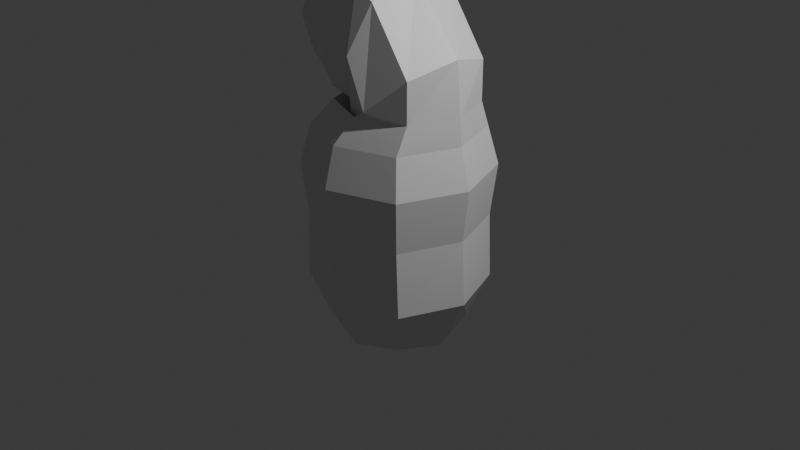 # Source: bear.blend  (saved by Blender 5.1.30; exported with 4.5.12 LTS)
import bpy
from mathutils import Matrix  # noqa: F401  (used for matrix-valued properties, if any)

bpy.ops.wm.read_factory_settings(use_empty=True)
scene = bpy.context.scene
scene.name = 'Scene'

# ---- collections
col_collection = bpy.data.collections.new('Collection'); scene.collection.children.link(col_collection)

# ---- materials (node trees are filled in below, after node groups)
mat_material = bpy.data.materials.new('Material')
mat_material.alpha_threshold = 0.0
mat_material.use_backface_culling_lightprobe_volume = False
mat_material.roughness = 0.5
mat_material.line_color = (0.0, 0.0, 0.0, 1.0)

# ---- material node trees
mat_material.use_nodes = True; mat_material.node_tree.nodes.clear()
_N = mat_material.node_tree.nodes; _L = mat_material.node_tree.links
n0 = _N.new('ShaderNodeOutputMaterial'); n0.name = 'Material Output'; n0.location = (200, 100)
n1 = _N.new('ShaderNodeBsdfPrincipled'); n1.name = 'Principled BSDF'; n1.location = (-200, 100)
_L.new(n1.outputs[0], n0.inputs[0])
n0.is_active_output = True

# ---- world
world_world = bpy.data.worlds.new('World'); scene.world = world_world
world_world.use_nodes = True; world_world.node_tree.nodes.clear()
_N = world_world.node_tree.nodes; _L = world_world.node_tree.links
n0 = _N.new('ShaderNodeOutputWorld'); n0.name = 'World Output'; n0.location = (200, 100)
n1 = _N.new('ShaderNodeBackground'); n1.name = 'Background'; n1.location = (-200, 100)
n1.inputs[0].default_value = (0.05088, 0.05088, 0.05088, 1.0)
_L.new(n1.outputs[0], n0.inputs[0])
n0.is_active_output = True
world_world.color = (0.05088, 0.05088, 0.05088)
world_world.sun_shadow_jitter_overblur = 0.0

# ---- cameras
cam_camera = bpy.data.cameras.new('Camera')
cam_camera.clip_end = 100.0
cam_camera.ortho_scale = 7.314

# ---- lights
light_light = bpy.data.lights.new('Light', 'POINT')
light_light.energy = 1000.0
light_light.shadow_soft_size = 0.1

# ---- meshes
me_cube = bpy.data.meshes.new('Cube')
me_cube.from_pydata([(1.117, 0.5, 0.5), (1.117, 0.5, -0.5), (1.117, -0.5, 0.5), (1.117, -0.5, -0.5), (0.6169, 0.6494, -0.6754), (1.226, 0.6096, 1.863e-09), (1.226, -0.6096, 1.863e-09), (0.6169, -0.6494, 0.6754), (1.226, -1.863e-09, 0.6096), (0.6169, -0.6494, -0.6754), (0.6169, 0.6494, 0.6754), (1.226, -1.863e-09, -0.6096), (0.6169, 9.418e-09, 0.9302), (0.6169, -0.8944, 4.254e-09), (0.6169, -5.466e-09, -0.9302), (1.456, 9.313e-09, 0.0), (0.6169, 0.8944, 7.35e-09), (-1.032, 0.6096, -0.6096), (-1.032, -0.6096, 0.6096), (-1.032, -0.6096, -0.6096), (-1.032, 0.6096, 0.6096), (-1.032, -2.409e-08, 0.8395), (-1.032, -0.8395, 4.657e-09), (-1.032, -3.806e-08, -0.8395), (-1.032, 0.8395, 7.451e-09), (-0.6199, -0.6912, -0.6912), (-0.07018, -0.6453, -0.6453), (-0.07018, -0.8887, 4.056e-09), (-0.6199, -0.9519, 3.285e-09), (-0.6199, -0.6912, 0.6912), (-0.07018, -0.6453, 0.6453), (-0.07018, -5.134e-09, 0.8887), (-0.6199, -1.113e-08, 0.9519), (-0.6199, 0.6912, 0.6912), (-0.07018, 0.6453, 0.6453), (-0.07018, -1.992e-08, -0.8887), (-0.6199, -2.697e-08, -0.9519), (-0.6199, 0.9519, 6.453e-09), (-0.07018, 0.8887, 7.014e-09), (-0.07018, 0.6453, -0.6453), (-0.6199, 0.6912, -0.6912), (-1.309, 0.4921, -0.3954), (-1.309, 0.6778, 0.1143), (-1.309, -2.628e-08, 0.8164), (-1.309, -0.4921, 0.6241), (-1.309, -0.4921, -0.3954), (-1.309, -3.756e-08, -0.5877), (-1.309, 0.4921, 0.6241), (-1.309, -0.6778, 0.1143), (-1.865, -0.6778, 0.03108), (-2.355, 0.4921, 0.1716), (-1.19, -4.822e-08, -0.1625), (-1.375, -0.4921, -0.1094), (-2.355, -0.4921, 0.1716), (-2.54, -3.694e-08, 0.2246), (-1.865, 0.6778, -0.251), (-1.375, 0.4921, -0.1094), (-2.226, -0.1344, -1.043), (-2.102, 0.1344, -1.187), (-2.102, -0.1344, -1.187), (-1.958, 0.1344, -1.063), (-1.968, -8.037e-08, -1.197), (-1.99, -0.1102, -1.171), (-2.21, -0.1102, -1.155), (-1.99, 0.1102, -1.171), (-2.21, 0.1102, -1.155), (-1.04, 0.4921, -0.1306), (-1.383, 0.6778, 0.2469), (-1.855, -2.628e-08, 0.7668), (-1.725, -0.4921, 0.6244), (-1.04, -0.4921, -0.1306), (-0.911, -3.756e-08, -0.273), (-1.725, 0.4921, 0.6244), (-1.383, -0.6778, 0.2469), (-1.436, 0.4921, -0.3984), (-1.944, 0.6778, -0.3601), (-2.644, -6.705e-08, -0.3074), (-2.453, -0.4921, -0.03981), (-1.436, -0.4921, -0.3984), (-1.244, -7.833e-08, -0.4129), (-2.453, 0.4921, -0.3219), (-1.944, -0.6778, -0.3601), (-1.679, 0.415, -0.7607), (-2.506, -0.415, -0.6984), (-1.679, -0.415, -0.7607), (-2.506, 0.415, -0.6984), (-2.662, -6.721e-08, -0.6866), (-2.092, -0.5716, -0.7296), (-1.522, -7.672e-08, -0.7725), (-2.092, 0.5716, -0.7296), (-1.586, 0.4555, -0.5774), (-2.665, -6.682e-08, -0.4961), (-1.586, -0.4555, -0.5774), (-2.494, 0.4555, -0.509), (-2.04, -0.6274, -0.5432), (-1.414, -7.726e-08, -0.5904), (-2.494, -0.4555, -0.509), (-2.04, 0.6274, -0.5432), (-1.958, -0.1344, -1.063), (-2.236, -8.242e-08, -1.177), (-2.226, 0.1344, -1.043), (-2.276, -8.201e-08, -1.039), (-2.092, -0.1851, -1.053), (-1.907, -8.509e-08, -1.067), (-2.092, 0.1851, -1.053), (-2.21, 0.1102, -1.155), (-1.99, 0.1102, -1.171), (-2.21, -0.1102, -1.155), (-1.99, -0.1102, -1.171), (-1.968, -8.037e-08, -1.197), (-2.102, -0.1344, -1.187), (-2.102, 0.1344, -1.187), (-2.236, -8.242e-08, -1.177), (-2.105, -8.16e-08, -1.238)], [], [(0, 10, 12, 8), (8, 12, 7, 2), (3, 6, 13, 9), (6, 2, 7, 13), (36, 25, 19, 23), (28, 29, 18, 22), (25, 28, 22, 19), (32, 33, 20, 21), (29, 32, 21, 18), (4, 1, 11, 14), (14, 11, 3, 9), (33, 37, 24, 20), (1, 5, 15, 11), (5, 0, 8, 15), (15, 8, 2, 6), (11, 15, 6, 3), (40, 36, 23, 17), (37, 40, 17, 24), (16, 10, 0, 5), (4, 16, 5, 1), (17, 23, 46, 41), (22, 18, 44, 48), (20, 24, 42, 47), (19, 22, 48, 45), (21, 20, 47, 43), (23, 19, 45, 46), (18, 21, 43, 44), (24, 17, 41, 42), (16, 4, 39, 38), (38, 39, 40, 37), (4, 14, 35, 39), (39, 35, 36, 40), (10, 16, 38, 34), (34, 38, 37, 33), (7, 12, 31, 30), (30, 31, 32, 29), (12, 10, 34, 31), (31, 34, 33, 32), (9, 13, 27, 26), (26, 27, 28, 25), (13, 7, 30, 27), (27, 30, 29, 28), (14, 9, 26, 35), (35, 26, 25, 36), (43, 47, 72, 68), (41, 46, 71, 66), (44, 43, 68, 69), (45, 48, 73, 70), (46, 45, 70, 71), (42, 41, 66, 67), (48, 44, 69, 73), (47, 42, 67, 72), (98, 102, 59, 62), (102, 57, 63, 59), (101, 99, 63, 57), (100, 65, 99, 101), (90, 95, 88, 82), (94, 96, 83, 87), (93, 97, 89, 85), (92, 94, 87, 84), (91, 93, 85, 86), (95, 92, 84, 88), (96, 91, 86, 83), (97, 90, 82, 89), (74, 79, 95, 90), (81, 77, 96, 94), (80, 75, 97, 93), (78, 81, 94, 92), (76, 80, 93, 91), (79, 78, 92, 95), (77, 76, 91, 96), (75, 74, 90, 97), (86, 85, 100, 101), (88, 84, 98, 103), (83, 86, 101, 57), (89, 82, 60, 104), (82, 88, 103, 60), (87, 83, 57, 102), (85, 89, 104, 100), (84, 87, 102, 98), (61, 62, 108, 109), (62, 59, 110, 108), (65, 58, 111, 105), (63, 99, 112, 107), (64, 60, 103, 61), (61, 103, 98, 62), (64, 58, 104, 60), (58, 65, 100, 104), (66, 71, 51, 56), (72, 67, 55, 50), (68, 72, 50, 54), (69, 68, 54, 53), (73, 69, 53, 49), (70, 73, 49, 52), (71, 70, 52, 51), (67, 66, 56, 55), (56, 51, 79, 74), (55, 56, 74, 75), (51, 52, 78, 79), (52, 49, 81, 78), (49, 53, 77, 81), (53, 54, 76, 77), (54, 50, 80, 76), (50, 55, 75, 80), (108, 110, 113, 109), (110, 107, 112, 113), (113, 112, 105, 111), (109, 113, 111, 106), (99, 65, 105, 112), (58, 64, 106, 111), (59, 63, 107, 110), (64, 61, 109, 106)])
_uv = me_cube.uv_layers.new(name='UVMap')
_uv.uv.foreach_set('vector', [0.625, 0.5, 0.75, 0.5, 0.75, 0.625, 0.625, 0.625, 0.625, 0.625, 0.75, 0.625, 0.75, 0.75, 0.625, 0.75, 0.375, 0.75, 0.5, 0.75, 0.5, 0.875, 0.375, 0.875, 0.5, 0.75, 0.625, 0.75, 0.625, 0.875, 0.5, 0.875, 0.25, 0.625, 0.25, 0.75, 0.25, 0.75, 0.25, 0.625, 0.5, 0.875, 0.625, 0.875, 0.625, 0.875, 0.5, 0.875, 0.375, 0.875, 0.5, 0.875, 0.5, 0.875, 0.375, 0.875, 0.75, 0.625, 0.75, 0.5, 0.75, 0.5, 0.75, 0.625, 0.75, 0.75, 0.75, 0.625, 0.75, 0.625, 0.75, 0.75, 0.25, 0.5, 0.375, 0.5, 0.375, 0.625, 0.25, 0.625, 0.25, 0.625, 0.375, 0.625, 0.375, 0.75, 0.25, 0.75, 0.625, 0.375, 0.5, 0.375, 0.5, 0.375, 0.625, 0.375, 0.375, 0.5, 0.5, 0.5, 0.5, 0.625, 0.375, 0.625, 0.5, 0.5, 0.625, 0.5, 0.625, 0.625, 0.5, 0.625, 0.5, 0.625, 0.625, 0.625, 0.625, 0.75, 0.5, 0.75, 0.375, 0.625, 0.5, 0.625, 0.5, 0.75, 0.375, 0.75, 0.25, 0.5, 0.25, 0.625, 0.25, 0.625, 0.25, 0.5, 0.5, 0.375, 0.375, 0.375, 0.375, 0.375, 0.5, 0.375, 0.5, 0.375, 0.625, 0.375, 0.625, 0.5, 0.5, 0.5, 0.375, 0.375, 0.5, 0.375, 0.5, 0.5, 0.375, 0.5, 0.25, 0.5, 0.25, 0.625, 0.25, 0.625, 0.25, 0.5, 0.5, 0.875, 0.625, 0.875, 0.625, 0.875, 0.5, 0.875, 0.625, 0.375, 0.5, 0.375, 0.5, 0.375, 0.625, 0.375, 0.375, 0.875, 0.5, 0.875, 0.5, 0.875, 0.375, 0.875, 0.75, 0.625, 0.75, 0.5, 0.75, 0.5, 0.75, 0.625, 0.25, 0.625, 0.25, 0.75, 0.25, 0.75, 0.25, 0.625, 0.75, 0.75, 0.75, 0.625, 0.75, 0.625, 0.75, 0.75, 0.5, 0.375, 0.375, 0.375, 0.375, 0.375, 0.5, 0.375, 0.5, 0.375, 0.375, 0.375, 0.375, 0.375, 0.5, 0.375, 0.5, 0.375, 0.375, 0.375, 0.375, 0.375, 0.5, 0.375, 0.25, 0.5, 0.25, 0.625, 0.25, 0.625, 0.25, 0.5, 0.25, 0.5, 0.25, 0.625, 0.25, 0.625, 0.25, 0.5, 0.625, 0.375, 0.5, 0.375, 0.5, 0.375, 0.625, 0.375, 0.625, 0.375, 0.5, 0.375, 0.5, 0.375, 0.625, 0.375, 0.75, 0.75, 0.75, 0.625, 0.75, 0.625, 0.75, 0.75, 0.75, 0.75, 0.75, 0.625, 0.75, 0.625, 0.75, 0.75, 0.75, 0.625, 0.75, 0.5, 0.75, 0.5, 0.75, 0.625, 0.75, 0.625, 0.75, 0.5, 0.75, 0.5, 0.75, 0.625, 0.375, 0.875, 0.5, 0.875, 0.5, 0.875, 0.375, 0.875, 0.375, 0.875, 0.5, 0.875, 0.5, 0.875, 0.375, 0.875, 0.5, 0.875, 0.625, 0.875, 0.625, 0.875, 0.5, 0.875, 0.5, 0.875, 0.625, 0.875, 0.625, 0.875, 0.5, 0.875, 0.25, 0.625, 0.25, 0.75, 0.25, 0.75, 0.25, 0.625, 0.25, 0.625, 0.25, 0.75, 0.25, 0.75, 0.25, 0.625, 0.75, 0.625, 0.75, 0.5, 0.75, 0.5, 0.75, 0.625, 0.25, 0.5, 0.25, 0.625, 0.25, 0.625, 0.25, 0.5, 0.75, 0.75, 0.75, 0.625, 0.75, 0.625, 0.75, 0.75, 0.375, 0.875, 0.5, 0.875, 0.5, 0.875, 0.375, 0.875, 0.25, 0.625, 0.25, 0.75, 0.25, 0.75, 0.25, 0.625, 0.5, 0.375, 0.375, 0.375, 0.375, 0.375, 0.5, 0.375, 0.5, 0.875, 0.625, 0.875, 0.625, 0.875, 0.5, 0.875, 0.625, 0.375, 0.5, 0.375, 0.5, 0.375, 0.625, 0.375, 0.375, 0.875, 0.5, 0.875, 0.5, 1.0, 0.375, 1.0, 0.5, 0.875, 0.625, 0.875, 0.625, 1.0, 0.5, 1.0, 0.75, 0.625, 0.875, 0.625, 0.875, 0.75, 0.75, 0.75, 0.75, 0.5, 0.875, 0.5, 0.875, 0.625, 0.75, 0.625, 0.25, 0.5, 0.25, 0.625, 0.25, 0.625, 0.25, 0.5, 0.5, 0.875, 0.625, 0.875, 0.625, 0.875, 0.5, 0.875, 0.625, 0.375, 0.5, 0.375, 0.5, 0.375, 0.625, 0.375, 0.375, 0.875, 0.5, 0.875, 0.5, 0.875, 0.375, 0.875, 0.75, 0.625, 0.75, 0.5, 0.75, 0.5, 0.75, 0.625, 0.25, 0.625, 0.25, 0.75, 0.25, 0.75, 0.25, 0.625, 0.75, 0.75, 0.75, 0.625, 0.75, 0.625, 0.75, 0.75, 0.5, 0.375, 0.375, 0.375, 0.375, 0.375, 0.5, 0.375, 0.25, 0.5, 0.25, 0.625, 0.25, 0.625, 0.25, 0.5, 0.5, 0.875, 0.625, 0.875, 0.625, 0.875, 0.5, 0.875, 0.625, 0.375, 0.5, 0.375, 0.5, 0.375, 0.625, 0.375, 0.375, 0.875, 0.5, 0.875, 0.5, 0.875, 0.375, 0.875, 0.75, 0.625, 0.75, 0.5, 0.75, 0.5, 0.75, 0.625, 0.25, 0.625, 0.25, 0.75, 0.25, 0.75, 0.25, 0.625, 0.75, 0.75, 0.75, 0.625, 0.75, 0.625, 0.75, 0.75, 0.5, 0.375, 0.375, 0.375, 0.375, 0.375, 0.5, 0.375, 0.75, 0.625, 0.75, 0.5, 0.75, 0.5, 0.75, 0.625, 0.25, 0.625, 0.25, 0.75, 0.25, 0.75, 0.25, 0.625, 0.75, 0.75, 0.75, 0.625, 0.75, 0.625, 0.75, 0.75, 0.5, 0.375, 0.375, 0.375, 0.375, 0.375, 0.5, 0.375, 0.25, 0.5, 0.25, 0.625, 0.25, 0.625, 0.25, 0.5, 0.5, 0.875, 0.625, 0.875, 0.625, 0.875, 0.5, 0.875, 0.625, 0.375, 0.5, 0.375, 0.5, 0.375, 0.625, 0.375, 0.375, 0.875, 0.5, 0.875, 0.5, 0.875, 0.375, 0.875, 0.125, 0.625, 0.125, 0.75, 0.125, 0.75, 0.125, 0.625, 0.375, 1.0, 0.5, 1.0, 0.5, 1.0, 0.375, 1.0, 0.625, 0.25, 0.5, 0.25, 0.5, 0.25, 0.625, 0.25, 0.875, 0.75, 0.875, 0.625, 0.875, 0.625, 0.875, 0.75, 0.125, 0.5, 0.25, 0.5, 0.25, 0.625, 0.125, 0.625, 0.125, 0.625, 0.25, 0.625, 0.25, 0.75, 0.125, 0.75, 0.375, 0.25, 0.5, 0.25, 0.5, 0.375, 0.375, 0.375, 0.5, 0.25, 0.625, 0.25, 0.625, 0.375, 0.5, 0.375, 0.25, 0.5, 0.25, 0.625, 0.25, 0.625, 0.25, 0.5, 0.625, 0.375, 0.5, 0.375, 0.5, 0.375, 0.625, 0.375, 0.75, 0.625, 0.75, 0.5, 0.75, 0.5, 0.75, 0.625, 0.75, 0.75, 0.75, 0.625, 0.75, 0.625, 0.75, 0.75, 0.5, 0.875, 0.625, 0.875, 0.625, 0.875, 0.5, 0.875, 0.375, 0.875, 0.5, 0.875, 0.5, 0.875, 0.375, 0.875, 0.25, 0.625, 0.25, 0.75, 0.25, 0.75, 0.25, 0.625, 0.5, 0.375, 0.375, 0.375, 0.375, 0.375, 0.5, 0.375, 0.25, 0.5, 0.25, 0.625, 0.25, 0.625, 0.25, 0.5, 0.5, 0.375, 0.375, 0.375, 0.375, 0.375, 0.5, 0.375, 0.25, 0.625, 0.25, 0.75, 0.25, 0.75, 0.25, 0.625, 0.375, 0.875, 0.5, 0.875, 0.5, 0.875, 0.375, 0.875, 0.5, 0.875, 0.625, 0.875, 0.625, 0.875, 0.5, 0.875, 0.75, 0.75, 0.75, 0.625, 0.75, 0.625, 0.75, 0.75, 0.75, 0.625, 0.75, 0.5, 0.75, 0.5, 0.75, 0.625, 0.625, 0.375, 0.5, 0.375, 0.5, 0.375, 0.625, 0.375, 0.375, 0.0, 0.5, 0.0, 0.5, 0.125, 0.375, 0.125, 0.5, 0.0, 0.625, 0.0, 0.625, 0.125, 0.5, 0.125, 0.5, 0.125, 0.625, 0.125, 0.625, 0.25, 0.5, 0.25, 0.375, 0.125, 0.5, 0.125, 0.5, 0.25, 0.375, 0.25, 0.875, 0.625, 0.875, 0.5, 0.875, 0.5, 0.875, 0.625, 0.5, 0.25, 0.375, 0.25, 0.375, 0.25, 0.5, 0.25, 0.5, 1.0, 0.625, 1.0, 0.625, 1.0, 0.5, 1.0, 0.125, 0.5, 0.125, 0.625, 0.125, 0.625, 0.125, 0.5])
me_cube.materials.append(mat_material)
me_cube.use_mirror_vertex_groups = False
me_cube.update()

# ---- objects
ob_cube = bpy.data.objects.new('Cube', me_cube)
ob_light = bpy.data.objects.new('Light', light_light)
ob_camera = bpy.data.objects.new('Camera', cam_camera)

# ---- transforms, parenting, visibility, modifiers, constraints
ob_cube.location = (0.0, 0.0, 0.0)
ob_cube.rotation_euler = (-0.0, 1.571, 0.0)
ob_cube.lock_rotations_4d = False
ob_cube.empty_display_type = 'ARROWS'
ob_cube.lineart.crease_threshold = 0.0
ob_light.location = (4.076, 1.005, 5.904)
ob_light.rotation_euler = (0.6503, 0.05522, 1.866)
ob_light.lock_rotations_4d = False
ob_light.empty_display_type = 'ARROWS'
ob_light.color = (0.0, 0.0, 0.0, 0.0)
ob_light.lineart.crease_threshold = 0.0
ob_camera.location = (7.359, -6.926, 4.958)
ob_camera.rotation_euler = (1.109, 0.0, 0.8149)
ob_camera.lock_rotations_4d = False
ob_camera.empty_display_type = 'ARROWS'
ob_camera.color = (0.0, 0.0, 0.0, 0.0)
ob_camera.display_type = 'WIRE'
ob_camera.lineart.crease_threshold = 0.0

# ---- collection membership
col_collection.objects.link(ob_cube)
col_collection.objects.link(ob_light)
col_collection.objects.link(ob_camera)

# ---- scene / render settings (as saved in the file)
scene.camera = ob_camera
scene.frame_start = 1; scene.frame_end = 250; scene.frame_set(1)
scene.render.engine = 'BLENDER_EEVEE_NEXT'
scene.render.bake_bias = 0.0
scene.render.bake_samples = 0
scene.cycles.sampling_pattern = 'TABULATED_SOBOL'
scene.eevee.use_volume_custom_range = False
bpy.context.view_layer.update()

